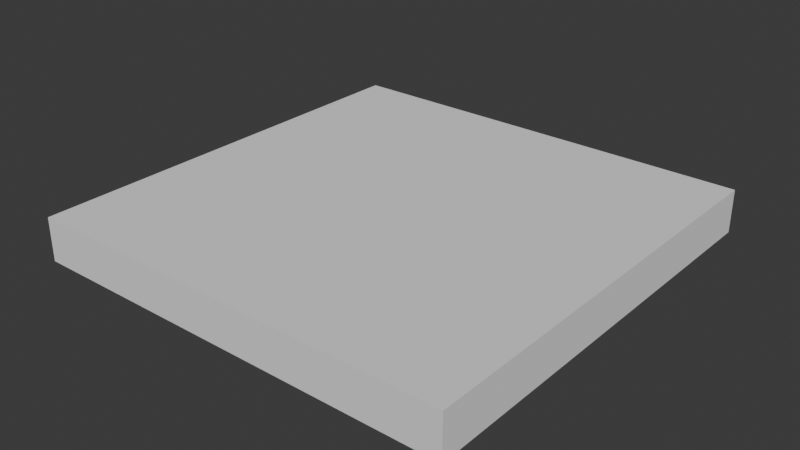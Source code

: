 # Source: FI-067_LockerRoom_Floor.blend  (saved by Blender 4.2.66; exported with 4.5.12 LTS)
import bpy
from mathutils import Matrix  # noqa: F401  (used for matrix-valued properties, if any)

bpy.ops.wm.read_factory_settings(use_empty=True)
scene = bpy.context.scene
scene.name = 'Scene'

# ---- collections
col_collection = bpy.data.collections.new('Collection'); scene.collection.children.link(col_collection)
col_export = bpy.data.collections.new('Export'); scene.collection.children.link(col_export)

# ---- world
world_world = bpy.data.worlds.new('World'); scene.world = world_world
world_world.use_nodes = True; world_world.node_tree.nodes.clear()
_N = world_world.node_tree.nodes; _L = world_world.node_tree.links
n0 = _N.new('ShaderNodeOutputWorld'); n0.name = 'World Output'; n0.location = (300, 300)
n1 = _N.new('ShaderNodeBackground'); n1.name = 'Background'; n1.location = (10, 300)
n1.inputs[0].default_value = (0.05088, 0.05088, 0.05088, 1.0)
_L.new(n1.outputs[0], n0.inputs[0])
n0.is_active_output = True
world_world.color = (0.05088, 0.05088, 0.05088)
world_world.sun_shadow_jitter_overblur = 0.0

# ---- meshes
me_cube_001 = bpy.data.meshes.new('Cube.001')
me_cube_001.from_pydata([(-1.0, -1.0, -0.2), (-1.0, -1.0, 0.0), (-1.0, 1.0, -0.2), (-1.0, 1.0, 0.0), (1.0, -1.0, -0.2), (1.0, -1.0, 0.0), (1.0, 1.0, -0.2), (1.0, 1.0, 0.0)], [], [(0, 1, 3, 2), (2, 3, 7, 6), (6, 7, 5, 4), (4, 5, 1, 0), (2, 6, 4, 0), (7, 3, 1, 5)])
_uv = me_cube_001.uv_layers.new(name='UVMap')
_uv.uv.foreach_set('vector', [0.375, 0.0, 0.625, 0.0, 0.625, 0.25, 0.375, 0.25, 0.375, 0.25, 0.625, 0.25, 0.625, 0.5, 0.375, 0.5, 0.375, 0.5, 0.625, 0.5, 0.625, 0.75, 0.375, 0.75, 0.375, 0.75, 0.625, 0.75, 0.625, 1.0, 0.375, 1.0, 0.125, 0.5, 0.375, 0.5, 0.375, 0.75, 0.125, 0.75, 0.625, 0.5, 0.875, 0.5, 0.875, 0.75, 0.625, 0.75])
me_cube_001.update()

# ---- objects
ob_fi_067_lockerroom_floor = bpy.data.objects.new('FI-067 LockerRoom Floor', me_cube_001)

# ---- transforms, parenting, visibility, modifiers, constraints
ob_fi_067_lockerroom_floor.location = (0.0, 0.0, 0.0)

# ---- collection membership
col_export.objects.link(ob_fi_067_lockerroom_floor)

# ---- scene / render settings (as saved in the file)
scene.frame_start = 1; scene.frame_end = 250; scene.frame_set(1)
scene.render.engine = 'BLENDER_EEVEE_NEXT'
bpy.context.view_layer.update()

# ---- added for rendering (the .blend has no active camera and no usable light): camera, sun
cam_auto = bpy.data.cameras.new('AutoCamera')
cam_auto.lens = 50.0
cam_auto.sensor_width = 36.0
cam_auto.clip_end = 1000.0
ob_auto_camera = bpy.data.objects.new('AutoCamera', cam_auto)
scene.collection.objects.link(ob_auto_camera)
ob_auto_camera.location = (2.62346, -3.14816, 1.99877)
ob_auto_camera.rotation_euler = (1.09748, -7.21219e-08, 0.694738)
scene.camera = ob_auto_camera
light_auto_sun = bpy.data.lights.new('AutoSun', 'SUN')
light_auto_sun.energy = 3.0
light_auto_sun.angle = 0.0523599
ob_auto_sun = bpy.data.objects.new('AutoSun', light_auto_sun)
scene.collection.objects.link(ob_auto_sun)
ob_auto_sun.rotation_euler = (0.872665, 0.174533, 0.523599)
bpy.context.view_layer.update()

